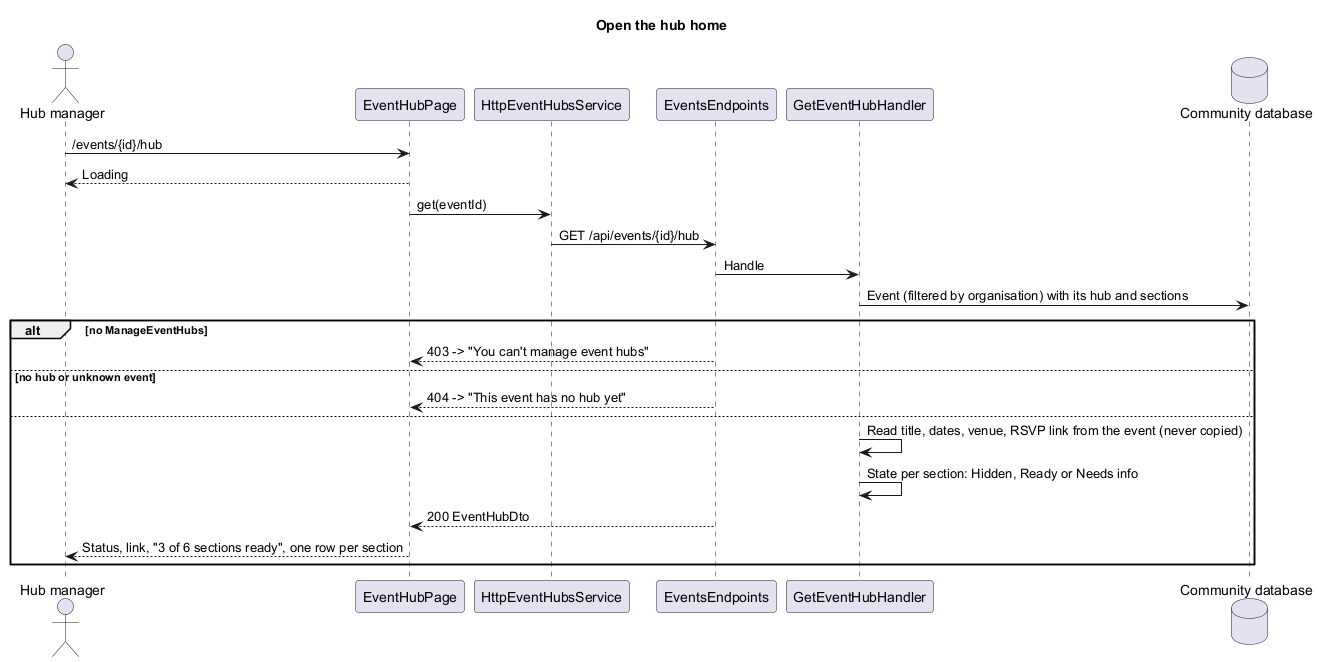

The diagram above was rendered by PlantUML. Its source (embedded in the PNG):
@startuml
title Open the hub home
actor "Hub manager" as lead
participant "EventHubPage" as home
participant "HttpEventHubsService" as svc
participant "EventsEndpoints" as ep
participant "GetEventHubHandler" as h
database "Community database" as db
lead -> home : /events/{id}/hub
home --> lead : Loading
home -> svc : get(eventId)
svc -> ep : GET /api/events/{id}/hub
ep -> h : Handle
h -> db : Event (filtered by organisation) with its hub and sections
alt no ManageEventHubs
  ep --> home : 403 -> "You can't manage event hubs"
else no hub or unknown event
  ep --> home : 404 -> "This event has no hub yet"
else
  h -> h : Read title, dates, venue, RSVP link from the event (never copied)
  h -> h : State per section: Hidden, Ready or Needs info
  ep --> home : 200 EventHubDto
  home --> lead : Status, link, "3 of 6 sections ready", one row per section
end
@enduml